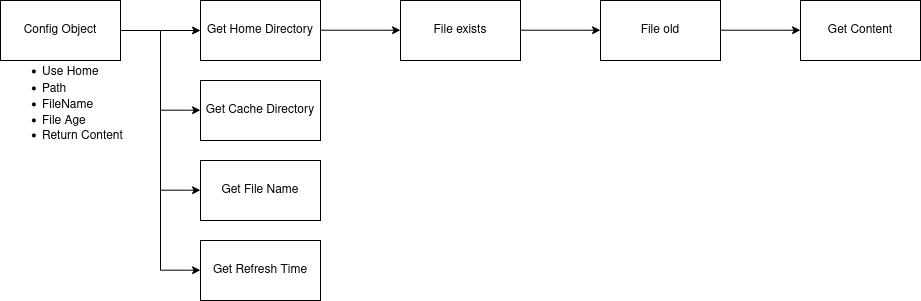

The diagram above was exported from draw.io. Its source (the exported page's mxGraphModel, read from the mxfile embedded in the PNG):
<mxGraphModel dx="718" dy="998" grid="1" gridSize="10" guides="1" tooltips="1" connect="1" arrows="1" fold="1" page="1" pageScale="1" pageWidth="827" pageHeight="583" math="0" shadow="0">
  <root>
    <mxCell id="0" />
    <mxCell id="1" parent="0" />
    <mxCell id="QOGVYV6UI0j8DMHGUwdB-3" value="" style="edgeStyle=orthogonalEdgeStyle;rounded=0;orthogonalLoop=1;jettySize=auto;html=1;" parent="1" source="QOGVYV6UI0j8DMHGUwdB-1" target="QOGVYV6UI0j8DMHGUwdB-2" edge="1">
      <mxGeometry relative="1" as="geometry" />
    </mxCell>
    <mxCell id="QOGVYV6UI0j8DMHGUwdB-1" value="Config Object" style="rounded=0;whiteSpace=wrap;html=1;" parent="1" vertex="1">
      <mxGeometry x="40" y="80" width="120" height="60" as="geometry" />
    </mxCell>
    <mxCell id="QOGVYV6UI0j8DMHGUwdB-2" value="Get Home Directory" style="rounded=0;whiteSpace=wrap;html=1;" parent="1" vertex="1">
      <mxGeometry x="240" y="80" width="120" height="60" as="geometry" />
    </mxCell>
    <mxCell id="QOGVYV6UI0j8DMHGUwdB-4" value="Get Cache Directory" style="rounded=0;whiteSpace=wrap;html=1;" parent="1" vertex="1">
      <mxGeometry x="240" y="160" width="120" height="60" as="geometry" />
    </mxCell>
    <mxCell id="QOGVYV6UI0j8DMHGUwdB-5" value="Get File Name" style="rounded=0;whiteSpace=wrap;html=1;" parent="1" vertex="1">
      <mxGeometry x="240" y="240" width="120" height="60" as="geometry" />
    </mxCell>
    <mxCell id="QOGVYV6UI0j8DMHGUwdB-6" value="Get Refresh Time" style="rounded=0;whiteSpace=wrap;html=1;" parent="1" vertex="1">
      <mxGeometry x="240" y="320" width="120" height="60" as="geometry" />
    </mxCell>
    <mxCell id="QOGVYV6UI0j8DMHGUwdB-7" value="" style="edgeStyle=orthogonalEdgeStyle;rounded=0;orthogonalLoop=1;jettySize=auto;html=1;exitX=1;exitY=0.5;exitDx=0;exitDy=0;" parent="1" source="QOGVYV6UI0j8DMHGUwdB-1" edge="1">
      <mxGeometry relative="1" as="geometry">
        <mxPoint x="160" y="189.70999999999998" as="sourcePoint" />
        <mxPoint x="240" y="189.70999999999998" as="targetPoint" />
        <Array as="points">
          <mxPoint x="200" y="110" />
          <mxPoint x="200" y="190" />
        </Array>
      </mxGeometry>
    </mxCell>
    <mxCell id="QOGVYV6UI0j8DMHGUwdB-8" value="" style="edgeStyle=orthogonalEdgeStyle;rounded=0;orthogonalLoop=1;jettySize=auto;html=1;exitX=1;exitY=0.5;exitDx=0;exitDy=0;" parent="1" source="QOGVYV6UI0j8DMHGUwdB-1" edge="1">
      <mxGeometry relative="1" as="geometry">
        <mxPoint x="160" y="269.71000000000004" as="sourcePoint" />
        <mxPoint x="240" y="269.71000000000004" as="targetPoint" />
        <Array as="points">
          <mxPoint x="200" y="110" />
          <mxPoint x="200" y="270" />
        </Array>
      </mxGeometry>
    </mxCell>
    <mxCell id="QOGVYV6UI0j8DMHGUwdB-9" value="" style="edgeStyle=orthogonalEdgeStyle;rounded=0;orthogonalLoop=1;jettySize=auto;html=1;exitX=1;exitY=0.5;exitDx=0;exitDy=0;" parent="1" source="QOGVYV6UI0j8DMHGUwdB-1" edge="1">
      <mxGeometry relative="1" as="geometry">
        <mxPoint x="160" y="349.71000000000004" as="sourcePoint" />
        <mxPoint x="240" y="349.71000000000004" as="targetPoint" />
        <Array as="points">
          <mxPoint x="200" y="110" />
          <mxPoint x="200" y="350" />
        </Array>
      </mxGeometry>
    </mxCell>
    <mxCell id="QOGVYV6UI0j8DMHGUwdB-10" value="File exists" style="rounded=0;whiteSpace=wrap;html=1;" parent="1" vertex="1">
      <mxGeometry x="440" y="80" width="120" height="60" as="geometry" />
    </mxCell>
    <mxCell id="QOGVYV6UI0j8DMHGUwdB-11" value="Get Content" style="rounded=0;whiteSpace=wrap;html=1;" parent="1" vertex="1">
      <mxGeometry x="840" y="80" width="120" height="60" as="geometry" />
    </mxCell>
    <mxCell id="QOGVYV6UI0j8DMHGUwdB-16" value="File old" style="rounded=0;whiteSpace=wrap;html=1;" parent="1" vertex="1">
      <mxGeometry x="640" y="80" width="120" height="60" as="geometry" />
    </mxCell>
    <mxCell id="QOGVYV6UI0j8DMHGUwdB-17" value="" style="edgeStyle=orthogonalEdgeStyle;rounded=0;orthogonalLoop=1;jettySize=auto;html=1;" parent="1" edge="1">
      <mxGeometry relative="1" as="geometry">
        <mxPoint x="360" y="109.71000000000001" as="sourcePoint" />
        <mxPoint x="440" y="109.71000000000001" as="targetPoint" />
      </mxGeometry>
    </mxCell>
    <mxCell id="QOGVYV6UI0j8DMHGUwdB-18" value="" style="edgeStyle=orthogonalEdgeStyle;rounded=0;orthogonalLoop=1;jettySize=auto;html=1;" parent="1" edge="1">
      <mxGeometry relative="1" as="geometry">
        <mxPoint x="560" y="109.71000000000001" as="sourcePoint" />
        <mxPoint x="640" y="109.71000000000001" as="targetPoint" />
      </mxGeometry>
    </mxCell>
    <mxCell id="QOGVYV6UI0j8DMHGUwdB-19" value="" style="edgeStyle=orthogonalEdgeStyle;rounded=0;orthogonalLoop=1;jettySize=auto;html=1;" parent="1" edge="1">
      <mxGeometry relative="1" as="geometry">
        <mxPoint x="760" y="109.71000000000004" as="sourcePoint" />
        <mxPoint x="840" y="109.71000000000004" as="targetPoint" />
      </mxGeometry>
    </mxCell>
    <mxCell id="QOGVYV6UI0j8DMHGUwdB-20" value="&lt;div align=&quot;left&quot;&gt;&lt;ul&gt;&lt;li&gt;Use Home&lt;/li&gt;&lt;li&gt;Path&lt;/li&gt;&lt;li&gt;FileName&lt;/li&gt;&lt;li&gt;File Age&lt;/li&gt;&lt;li&gt;&lt;div&gt;Return Content&lt;br&gt;&lt;/div&gt;&lt;/li&gt;&lt;/ul&gt;&lt;/div&gt;" style="text;html=1;strokeColor=none;fillColor=none;align=left;verticalAlign=middle;whiteSpace=wrap;rounded=0;" parent="1" vertex="1">
      <mxGeometry x="40" y="140" width="140" height="85" as="geometry" />
    </mxCell>
  </root>
</mxGraphModel>